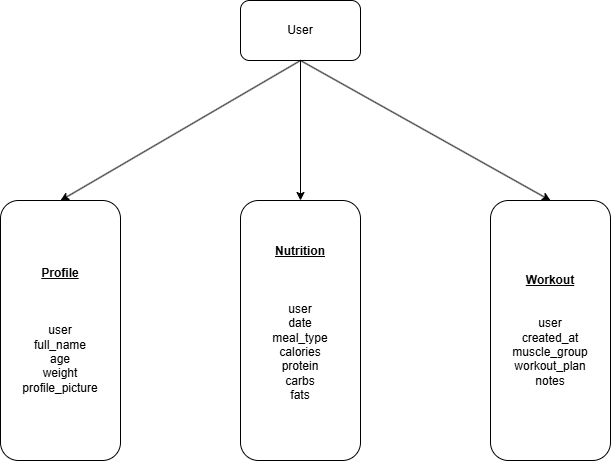

The diagram above was exported from draw.io. Its source (the exported page's mxGraphModel, read from the mxfile embedded in the PNG):
<mxGraphModel dx="792" dy="1131" grid="1" gridSize="10" guides="1" tooltips="1" connect="1" arrows="1" fold="1" page="1" pageScale="1" pageWidth="1169" pageHeight="827" background="#FFFFFF" math="0" shadow="0">
  <root>
    <mxCell id="0" />
    <mxCell id="1" parent="0" />
    <mxCell id="q9yZZ5d7Qqa8fZQje94u-1" value="User" style="rounded=1;whiteSpace=wrap;html=1;" vertex="1" parent="1">
      <mxGeometry x="320" y="200" width="120" height="60" as="geometry" />
    </mxCell>
    <mxCell id="q9yZZ5d7Qqa8fZQje94u-5" value="" style="endArrow=classic;html=1;rounded=0;exitX=0.5;exitY=1;exitDx=0;exitDy=0;entryX=0.5;entryY=0;entryDx=0;entryDy=0;" edge="1" parent="1" source="q9yZZ5d7Qqa8fZQje94u-1" target="q9yZZ5d7Qqa8fZQje94u-12">
      <mxGeometry width="50" height="50" relative="1" as="geometry">
        <mxPoint x="380" y="650" as="sourcePoint" />
        <mxPoint x="380" y="395" as="targetPoint" />
      </mxGeometry>
    </mxCell>
    <mxCell id="q9yZZ5d7Qqa8fZQje94u-6" value="" style="endArrow=classic;html=1;rounded=0;exitX=0.5;exitY=1;exitDx=0;exitDy=0;entryX=0.5;entryY=0;entryDx=0;entryDy=0;" edge="1" parent="1" source="q9yZZ5d7Qqa8fZQje94u-1" target="q9yZZ5d7Qqa8fZQje94u-9">
      <mxGeometry width="50" height="50" relative="1" as="geometry">
        <mxPoint x="380" y="650" as="sourcePoint" />
        <mxPoint x="135" y="395" as="targetPoint" />
      </mxGeometry>
    </mxCell>
    <mxCell id="q9yZZ5d7Qqa8fZQje94u-7" value="" style="endArrow=classic;html=1;rounded=0;entryX=0.5;entryY=0;entryDx=0;entryDy=0;" edge="1" parent="1" target="q9yZZ5d7Qqa8fZQje94u-13">
      <mxGeometry width="50" height="50" relative="1" as="geometry">
        <mxPoint x="380" y="260" as="sourcePoint" />
        <mxPoint x="625" y="395" as="targetPoint" />
      </mxGeometry>
    </mxCell>
    <mxCell id="q9yZZ5d7Qqa8fZQje94u-9" value="&lt;div&gt;&lt;b&gt;&lt;u&gt;Profile&lt;/u&gt;&lt;/b&gt;&lt;/div&gt;&lt;div&gt;&lt;br&gt;&lt;/div&gt;&lt;div&gt;&lt;br&gt;&lt;/div&gt;&lt;div&gt;&lt;br&gt;&lt;/div&gt;&lt;div&gt;&lt;span style=&quot;background-color: transparent; color: light-dark(rgb(0, 0, 0), rgb(255, 255, 255));&quot;&gt;user&lt;/span&gt;&lt;/div&gt;&lt;div&gt;full_name&lt;/div&gt;&lt;div&gt;age&lt;/div&gt;&lt;div&gt;weight&lt;/div&gt;&lt;div&gt;profile_picture&lt;/div&gt;" style="rounded=1;whiteSpace=wrap;html=1;" vertex="1" parent="1">
      <mxGeometry x="80" y="400" width="120" height="260" as="geometry" />
    </mxCell>
    <mxCell id="q9yZZ5d7Qqa8fZQje94u-12" value="&lt;b&gt;&lt;u&gt;Nutrition&lt;/u&gt;&lt;/b&gt;&lt;div&gt;&lt;b&gt;&lt;u&gt;&lt;br&gt;&lt;/u&gt;&lt;/b&gt;&lt;/div&gt;&lt;div&gt;&lt;b&gt;&lt;u&gt;&lt;br&gt;&lt;/u&gt;&lt;/b&gt;&lt;/div&gt;&lt;div&gt;&lt;b&gt;&lt;u&gt;&lt;br&gt;&lt;/u&gt;&lt;/b&gt;&lt;/div&gt;&lt;div&gt;user&lt;/div&gt;&lt;div&gt;date&lt;/div&gt;&lt;div&gt;meal_type&lt;/div&gt;&lt;div&gt;calories&lt;/div&gt;&lt;div&gt;protein&lt;/div&gt;&lt;div&gt;carbs&lt;/div&gt;&lt;div&gt;fats&lt;/div&gt;&lt;div&gt;&lt;br&gt;&lt;/div&gt;" style="rounded=1;whiteSpace=wrap;html=1;" vertex="1" parent="1">
      <mxGeometry x="320" y="400" width="120" height="260" as="geometry" />
    </mxCell>
    <mxCell id="q9yZZ5d7Qqa8fZQje94u-13" value="&lt;b&gt;&lt;u&gt;Workout&lt;/u&gt;&lt;/b&gt;&lt;div&gt;&lt;b&gt;&lt;u&gt;&lt;br&gt;&lt;/u&gt;&lt;/b&gt;&lt;/div&gt;&lt;div&gt;&lt;b&gt;&lt;u&gt;&lt;br&gt;&lt;/u&gt;&lt;/b&gt;&lt;/div&gt;&lt;div&gt;user&lt;/div&gt;&lt;div&gt;created_at&lt;/div&gt;&lt;div&gt;muscle_group&lt;/div&gt;&lt;div&gt;workout_plan&lt;/div&gt;&lt;div&gt;notes&lt;/div&gt;" style="rounded=1;whiteSpace=wrap;html=1;" vertex="1" parent="1">
      <mxGeometry x="570" y="400" width="120" height="260" as="geometry" />
    </mxCell>
  </root>
</mxGraphModel>